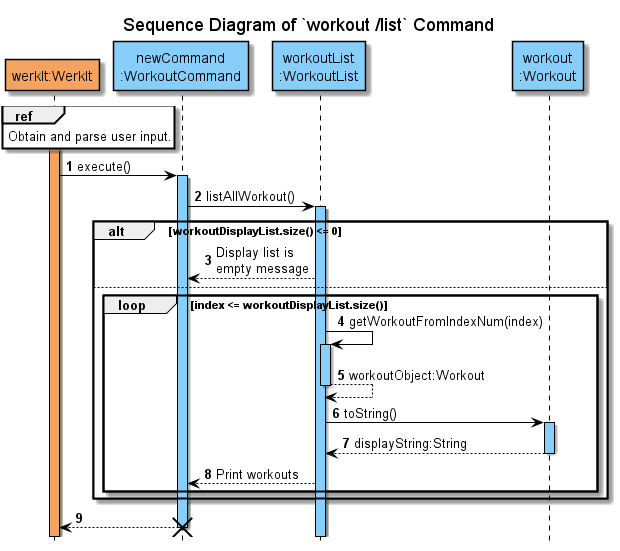

The diagram above was rendered by PlantUML. Its source (embedded in the PNG):
@startuml
'https://plantuml.com/sequence-diagram
!include ../../Style.puml

hide footbox
autonumber
title Sequence Diagram of `workout /list` Command

participant "werkIt:WerkIt" AS WerkIt COLOR_WERKIT
participant "newCommand\n:WorkoutCommand" AS newCommand COLOR_LOGIC
participant "workoutList\n:WorkoutList" AS WorkoutList COLOR_LOGIC
participant "workout\n:Workout" AS Workout COLOR_LOGIC

activate WerkIt COLOR_WERKIT
ref over WerkIt
Obtain and parse user input.
end

WerkIt -> newCommand : execute()
activate newCommand COLOR_LOGIC

newCommand -> WorkoutList : listAllWorkout()
activate WorkoutList COLOR_LOGIC
alt workoutDisplayList.size() <= 0
WorkoutList --> newCommand: Display list is \nempty message
else
loop index <= workoutDisplayList.size()
WorkoutList -> WorkoutList:getWorkoutFromIndexNum(index)
activate WorkoutList COLOR_LOGIC
return workoutObject:Workout
WorkoutList->Workout: toString()
activate Workout COLOR_LOGIC
return displayString:String
WorkoutList --> newCommand: Print workouts
end
end

newCommand --> WerkIt
destroy newCommand
@enduml